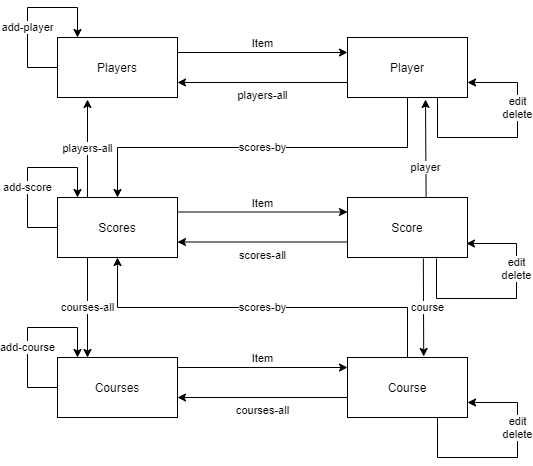

The diagram above was exported from draw.io. Its source (the exported page's mxGraphModel, read from the mxfile embedded in the PNG):
<mxGraphModel dx="1422" dy="713" grid="1" gridSize="10" guides="1" tooltips="1" connect="1" arrows="1" fold="1" page="1" pageScale="1" pageWidth="827" pageHeight="1169" math="0" shadow="0">
  <root>
    <mxCell id="0" />
    <mxCell id="1" parent="0" />
    <mxCell id="3r8KnIjSBJhxFyTOrTun-1" value="Scores" style="rounded=0;whiteSpace=wrap;html=1;" parent="1" vertex="1">
      <mxGeometry x="100" y="300" width="120" height="60" as="geometry" />
    </mxCell>
    <mxCell id="3r8KnIjSBJhxFyTOrTun-2" value="Score" style="rounded=0;whiteSpace=wrap;html=1;" parent="1" vertex="1">
      <mxGeometry x="390" y="300" width="120" height="60" as="geometry" />
    </mxCell>
    <mxCell id="3r8KnIjSBJhxFyTOrTun-31" value="Player" style="rounded=0;whiteSpace=wrap;html=1;" parent="1" vertex="1">
      <mxGeometry x="390" y="140" width="120" height="60" as="geometry" />
    </mxCell>
    <mxCell id="3r8KnIjSBJhxFyTOrTun-3" value="Players" style="rounded=0;whiteSpace=wrap;html=1;" parent="1" vertex="1">
      <mxGeometry x="100" y="140" width="120" height="60" as="geometry" />
    </mxCell>
    <mxCell id="3r8KnIjSBJhxFyTOrTun-5" value="Courses" style="rounded=0;whiteSpace=wrap;html=1;" parent="1" vertex="1">
      <mxGeometry x="100" y="460" width="120" height="60" as="geometry" />
    </mxCell>
    <mxCell id="3r8KnIjSBJhxFyTOrTun-6" value="Course" style="rounded=0;whiteSpace=wrap;html=1;" parent="1" vertex="1">
      <mxGeometry x="390" y="460" width="120" height="60" as="geometry" />
    </mxCell>
    <mxCell id="3r8KnIjSBJhxFyTOrTun-14" value="players-all" style="edgeStyle=orthogonalEdgeStyle;rounded=0;orthogonalLoop=1;jettySize=auto;html=1;exitX=0;exitY=0.75;exitDx=0;exitDy=0;entryX=1;entryY=0.75;entryDx=0;entryDy=0;fontSize=11;verticalAlign=top;" parent="1" target="3r8KnIjSBJhxFyTOrTun-3" edge="1">
      <mxGeometry relative="1" as="geometry">
        <mxPoint x="390" y="185" as="sourcePoint" />
        <mxPoint x="230" y="165" as="targetPoint" />
      </mxGeometry>
    </mxCell>
    <mxCell id="3r8KnIjSBJhxFyTOrTun-20" value="Item" style="edgeStyle=orthogonalEdgeStyle;rounded=0;orthogonalLoop=1;jettySize=auto;html=1;exitX=1;exitY=0.25;exitDx=0;exitDy=0;entryX=0;entryY=0.25;entryDx=0;entryDy=0;fontSize=11;verticalAlign=bottom;" parent="1" source="3r8KnIjSBJhxFyTOrTun-3" edge="1">
      <mxGeometry relative="1" as="geometry">
        <mxPoint x="400" y="195" as="sourcePoint" />
        <mxPoint x="390" y="155" as="targetPoint" />
      </mxGeometry>
    </mxCell>
    <mxCell id="3r8KnIjSBJhxFyTOrTun-21" value="Item" style="edgeStyle=orthogonalEdgeStyle;rounded=0;orthogonalLoop=1;jettySize=auto;html=1;exitX=1;exitY=0.25;exitDx=0;exitDy=0;entryX=0;entryY=0.25;entryDx=0;entryDy=0;fontSize=11;verticalAlign=bottom;" parent="1" edge="1">
      <mxGeometry relative="1" as="geometry">
        <mxPoint x="220" y="470" as="sourcePoint" />
        <mxPoint x="390" y="470" as="targetPoint" />
      </mxGeometry>
    </mxCell>
    <mxCell id="3r8KnIjSBJhxFyTOrTun-22" value="courses-all" style="edgeStyle=orthogonalEdgeStyle;rounded=0;orthogonalLoop=1;jettySize=auto;html=1;exitX=0;exitY=0.75;exitDx=0;exitDy=0;entryX=1;entryY=0.75;entryDx=0;entryDy=0;fontSize=11;verticalAlign=top;" parent="1" edge="1">
      <mxGeometry relative="1" as="geometry">
        <mxPoint x="390" y="500" as="sourcePoint" />
        <mxPoint x="220" y="500" as="targetPoint" />
      </mxGeometry>
    </mxCell>
    <mxCell id="3r8KnIjSBJhxFyTOrTun-23" value="scores-all" style="edgeStyle=orthogonalEdgeStyle;rounded=0;orthogonalLoop=1;jettySize=auto;html=1;exitX=0;exitY=0.75;exitDx=0;exitDy=0;entryX=1;entryY=0.75;entryDx=0;entryDy=0;fontSize=11;verticalAlign=top;" parent="1" edge="1">
      <mxGeometry relative="1" as="geometry">
        <mxPoint x="390" y="344.5" as="sourcePoint" />
        <mxPoint x="220" y="344.5" as="targetPoint" />
      </mxGeometry>
    </mxCell>
    <mxCell id="3r8KnIjSBJhxFyTOrTun-24" value="Item" style="edgeStyle=orthogonalEdgeStyle;rounded=0;orthogonalLoop=1;jettySize=auto;html=1;exitX=1;exitY=0.25;exitDx=0;exitDy=0;entryX=0;entryY=0.25;entryDx=0;entryDy=0;fontSize=11;verticalAlign=bottom;" parent="1" edge="1">
      <mxGeometry relative="1" as="geometry">
        <mxPoint x="220" y="314.5" as="sourcePoint" />
        <mxPoint x="390" y="314.5" as="targetPoint" />
      </mxGeometry>
    </mxCell>
    <mxCell id="3r8KnIjSBJhxFyTOrTun-27" value="add-score" style="endArrow=classic;html=1;fontSize=11;rounded=0;exitX=0;exitY=0.5;exitDx=0;exitDy=0;" parent="1" source="3r8KnIjSBJhxFyTOrTun-1" edge="1">
      <mxGeometry x="-0.1765" width="50" height="50" relative="1" as="geometry">
        <mxPoint x="80" y="260" as="sourcePoint" />
        <mxPoint x="120" y="300" as="targetPoint" />
        <Array as="points">
          <mxPoint x="70" y="330" />
          <mxPoint x="70" y="270" />
          <mxPoint x="120" y="270" />
        </Array>
        <mxPoint as="offset" />
      </mxGeometry>
    </mxCell>
    <mxCell id="3r8KnIjSBJhxFyTOrTun-28" value="add-player" style="endArrow=classic;html=1;fontSize=11;rounded=0;exitX=0;exitY=0.5;exitDx=0;exitDy=0;" parent="1" edge="1">
      <mxGeometry x="-0.1765" width="50" height="50" relative="1" as="geometry">
        <mxPoint x="100" y="170" as="sourcePoint" />
        <mxPoint x="120" y="140" as="targetPoint" />
        <Array as="points">
          <mxPoint x="70" y="170" />
          <mxPoint x="70" y="110" />
          <mxPoint x="120" y="110" />
        </Array>
        <mxPoint as="offset" />
      </mxGeometry>
    </mxCell>
    <mxCell id="3r8KnIjSBJhxFyTOrTun-29" value="add-course" style="endArrow=classic;html=1;fontSize=11;rounded=0;exitX=0;exitY=0.5;exitDx=0;exitDy=0;" parent="1" edge="1">
      <mxGeometry x="-0.1765" width="50" height="50" relative="1" as="geometry">
        <mxPoint x="100" y="490" as="sourcePoint" />
        <mxPoint x="120" y="460" as="targetPoint" />
        <Array as="points">
          <mxPoint x="70" y="490" />
          <mxPoint x="70" y="430" />
          <mxPoint x="120" y="430" />
        </Array>
        <mxPoint as="offset" />
      </mxGeometry>
    </mxCell>
    <mxCell id="3r8KnIjSBJhxFyTOrTun-33" value="scores-by" style="endArrow=classic;html=1;fontSize=11;rounded=0;entryX=0.5;entryY=0;entryDx=0;entryDy=0;exitX=0.5;exitY=1;exitDx=0;exitDy=0;" parent="1" source="3r8KnIjSBJhxFyTOrTun-31" target="3r8KnIjSBJhxFyTOrTun-1" edge="1">
      <mxGeometry width="50" height="50" relative="1" as="geometry">
        <mxPoint x="630" y="290" as="sourcePoint" />
        <mxPoint x="680" y="240" as="targetPoint" />
        <Array as="points">
          <mxPoint x="450" y="250" />
          <mxPoint x="160" y="250" />
        </Array>
      </mxGeometry>
    </mxCell>
    <mxCell id="3r8KnIjSBJhxFyTOrTun-35" value="scores-by" style="endArrow=classic;html=1;fontSize=11;rounded=0;entryX=0.5;entryY=1;entryDx=0;entryDy=0;exitX=0.5;exitY=0;exitDx=0;exitDy=0;" parent="1" source="3r8KnIjSBJhxFyTOrTun-6" target="3r8KnIjSBJhxFyTOrTun-1" edge="1">
      <mxGeometry width="50" height="50" relative="1" as="geometry">
        <mxPoint x="450" y="370" as="sourcePoint" />
        <mxPoint x="160" y="470" as="targetPoint" />
        <Array as="points">
          <mxPoint x="450" y="410" />
          <mxPoint x="160" y="410" />
        </Array>
      </mxGeometry>
    </mxCell>
    <mxCell id="3r8KnIjSBJhxFyTOrTun-36" value="edit&lt;br&gt;delete" style="endArrow=classic;html=1;fontSize=11;exitX=0.75;exitY=1;exitDx=0;exitDy=0;rounded=0;entryX=1;entryY=0.75;entryDx=0;entryDy=0;" parent="1" source="3r8KnIjSBJhxFyTOrTun-6" target="3r8KnIjSBJhxFyTOrTun-6" edge="1">
      <mxGeometry x="0.3333" width="50" height="50" relative="1" as="geometry">
        <mxPoint x="540" y="320" as="sourcePoint" />
        <mxPoint x="540" y="560" as="targetPoint" />
        <Array as="points">
          <mxPoint x="480" y="560" />
          <mxPoint x="560" y="560" />
          <mxPoint x="560" y="505" />
        </Array>
        <mxPoint as="offset" />
      </mxGeometry>
    </mxCell>
    <mxCell id="3r8KnIjSBJhxFyTOrTun-37" value="edit&lt;br&gt;delete" style="endArrow=classic;html=1;fontSize=11;exitX=0.75;exitY=1;exitDx=0;exitDy=0;rounded=0;entryX=1;entryY=0.75;entryDx=0;entryDy=0;" parent="1" edge="1">
      <mxGeometry x="0.3333" width="50" height="50" relative="1" as="geometry">
        <mxPoint x="479" y="361" as="sourcePoint" />
        <mxPoint x="509" y="346" as="targetPoint" />
        <Array as="points">
          <mxPoint x="479" y="401" />
          <mxPoint x="559" y="401" />
          <mxPoint x="559" y="346" />
        </Array>
        <mxPoint as="offset" />
      </mxGeometry>
    </mxCell>
    <mxCell id="3r8KnIjSBJhxFyTOrTun-38" value="edit&lt;br&gt;delete" style="endArrow=classic;html=1;fontSize=11;exitX=0.75;exitY=1;exitDx=0;exitDy=0;rounded=0;entryX=1;entryY=0.75;entryDx=0;entryDy=0;" parent="1" edge="1">
      <mxGeometry x="0.3333" width="50" height="50" relative="1" as="geometry">
        <mxPoint x="480" y="200" as="sourcePoint" />
        <mxPoint x="510" y="185" as="targetPoint" />
        <Array as="points">
          <mxPoint x="480" y="240" />
          <mxPoint x="560" y="240" />
          <mxPoint x="560" y="185" />
        </Array>
        <mxPoint as="offset" />
      </mxGeometry>
    </mxCell>
    <mxCell id="3r8KnIjSBJhxFyTOrTun-39" value="courses-all" style="endArrow=classic;html=1;fontSize=11;exitX=0.25;exitY=1;exitDx=0;exitDy=0;entryX=0.25;entryY=0;entryDx=0;entryDy=0;" parent="1" source="3r8KnIjSBJhxFyTOrTun-1" target="3r8KnIjSBJhxFyTOrTun-5" edge="1">
      <mxGeometry width="50" height="50" relative="1" as="geometry">
        <mxPoint x="150" y="620" as="sourcePoint" />
        <mxPoint x="200" y="570" as="targetPoint" />
      </mxGeometry>
    </mxCell>
    <mxCell id="3r8KnIjSBJhxFyTOrTun-40" value="players-all" style="endArrow=classic;html=1;fontSize=11;exitX=0.25;exitY=0;exitDx=0;exitDy=0;" parent="1" source="3r8KnIjSBJhxFyTOrTun-1" edge="1">
      <mxGeometry width="50" height="50" relative="1" as="geometry">
        <mxPoint x="540" y="340" as="sourcePoint" />
        <mxPoint x="130" y="202" as="targetPoint" />
      </mxGeometry>
    </mxCell>
    <mxCell id="4ZHFAYXGhH5FLvPdQ-6G-6" value="player" style="endArrow=classic;html=1;exitX=0.655;exitY=-0.01;exitDx=0;exitDy=0;exitPerimeter=0;" edge="1" parent="1" source="3r8KnIjSBJhxFyTOrTun-2">
      <mxGeometry x="-0.3963" width="50" height="50" relative="1" as="geometry">
        <mxPoint x="380" y="290" as="sourcePoint" />
        <mxPoint x="468" y="202" as="targetPoint" />
        <mxPoint as="offset" />
      </mxGeometry>
    </mxCell>
    <mxCell id="4ZHFAYXGhH5FLvPdQ-6G-7" value="course" style="endArrow=classic;html=1;entryX=0.635;entryY=-0.017;entryDx=0;entryDy=0;entryPerimeter=0;exitX=0.632;exitY=1.017;exitDx=0;exitDy=0;exitPerimeter=0;" edge="1" parent="1" source="3r8KnIjSBJhxFyTOrTun-2" target="3r8KnIjSBJhxFyTOrTun-6">
      <mxGeometry x="0.0003" y="4" width="50" height="50" relative="1" as="geometry">
        <mxPoint x="380" y="330" as="sourcePoint" />
        <mxPoint x="430" y="280" as="targetPoint" />
        <mxPoint as="offset" />
      </mxGeometry>
    </mxCell>
  </root>
</mxGraphModel>